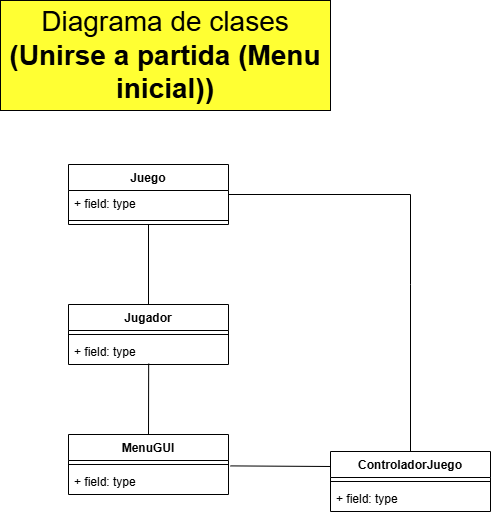

The diagram above was exported from draw.io. Its source (the exported page's mxGraphModel, read from the mxfile embedded in the PNG):
<mxGraphModel dx="9729" dy="-1404" grid="1" gridSize="10" guides="1" tooltips="1" connect="1" arrows="1" fold="1" page="1" pageScale="1" pageWidth="827" pageHeight="1169" math="0" shadow="0">
  <root>
    <mxCell id="0" />
    <mxCell id="1" parent="0" />
    <mxCell id="2" value="Diagrama de clases &lt;b&gt;(Unirse a partida (Menu inicial))&lt;/b&gt;" style="rounded=0;whiteSpace=wrap;html=1;fontSize=28;fillColor=#FFFF33;strokeColor=#000000;" vertex="1" parent="1">
      <mxGeometry x="-3288" y="4706" width="330" height="110" as="geometry" />
    </mxCell>
    <mxCell id="3" value="Juego" style="swimlane;fontStyle=1;align=center;verticalAlign=top;childLayout=stackLayout;horizontal=1;startSize=26;horizontalStack=0;resizeParent=1;resizeParentMax=0;resizeLast=0;collapsible=1;marginBottom=0;whiteSpace=wrap;html=1;" vertex="1" parent="1">
      <mxGeometry x="-3220" y="4870" width="160" height="60" as="geometry" />
    </mxCell>
    <mxCell id="4" value="+ field: type" style="text;strokeColor=none;fillColor=none;align=left;verticalAlign=top;spacingLeft=4;spacingRight=4;overflow=hidden;rotatable=0;points=[[0,0.5],[1,0.5]];portConstraint=eastwest;whiteSpace=wrap;html=1;" vertex="1" parent="3">
      <mxGeometry y="26" width="160" height="26" as="geometry" />
    </mxCell>
    <mxCell id="5" value="" style="line;strokeWidth=1;fillColor=none;align=left;verticalAlign=middle;spacingTop=-1;spacingLeft=3;spacingRight=3;rotatable=0;labelPosition=right;points=[];portConstraint=eastwest;strokeColor=inherit;" vertex="1" parent="3">
      <mxGeometry y="52" width="160" height="8" as="geometry" />
    </mxCell>
    <mxCell id="6" value="Jugador" style="swimlane;fontStyle=1;align=center;verticalAlign=top;childLayout=stackLayout;horizontal=1;startSize=26;horizontalStack=0;resizeParent=1;resizeParentMax=0;resizeLast=0;collapsible=1;marginBottom=0;whiteSpace=wrap;html=1;" vertex="1" parent="1">
      <mxGeometry x="-3220" y="5010" width="160" height="60" as="geometry" />
    </mxCell>
    <mxCell id="7" value="" style="line;strokeWidth=1;fillColor=none;align=left;verticalAlign=middle;spacingTop=-1;spacingLeft=3;spacingRight=3;rotatable=0;labelPosition=right;points=[];portConstraint=eastwest;strokeColor=inherit;" vertex="1" parent="6">
      <mxGeometry y="26" width="160" height="8" as="geometry" />
    </mxCell>
    <mxCell id="8" value="+ field: type" style="text;strokeColor=none;fillColor=none;align=left;verticalAlign=top;spacingLeft=4;spacingRight=4;overflow=hidden;rotatable=0;points=[[0,0.5],[1,0.5]];portConstraint=eastwest;whiteSpace=wrap;html=1;" vertex="1" parent="6">
      <mxGeometry y="34" width="160" height="26" as="geometry" />
    </mxCell>
    <mxCell id="9" value="MenuGUI" style="swimlane;fontStyle=1;align=center;verticalAlign=top;childLayout=stackLayout;horizontal=1;startSize=26;horizontalStack=0;resizeParent=1;resizeParentMax=0;resizeLast=0;collapsible=1;marginBottom=0;whiteSpace=wrap;html=1;" vertex="1" parent="1">
      <mxGeometry x="-3220" y="5140" width="160" height="60" as="geometry" />
    </mxCell>
    <mxCell id="10" value="" style="line;strokeWidth=1;fillColor=none;align=left;verticalAlign=middle;spacingTop=-1;spacingLeft=3;spacingRight=3;rotatable=0;labelPosition=right;points=[];portConstraint=eastwest;strokeColor=inherit;" vertex="1" parent="9">
      <mxGeometry y="26" width="160" height="8" as="geometry" />
    </mxCell>
    <mxCell id="11" value="+ field: type" style="text;strokeColor=none;fillColor=none;align=left;verticalAlign=top;spacingLeft=4;spacingRight=4;overflow=hidden;rotatable=0;points=[[0,0.5],[1,0.5]];portConstraint=eastwest;whiteSpace=wrap;html=1;" vertex="1" parent="9">
      <mxGeometry y="34" width="160" height="26" as="geometry" />
    </mxCell>
    <mxCell id="12" value="ControladorJuego" style="swimlane;fontStyle=1;align=center;verticalAlign=top;childLayout=stackLayout;horizontal=1;startSize=26;horizontalStack=0;resizeParent=1;resizeParentMax=0;resizeLast=0;collapsible=1;marginBottom=0;whiteSpace=wrap;html=1;" vertex="1" parent="1">
      <mxGeometry x="-2958" y="5157" width="160" height="60" as="geometry" />
    </mxCell>
    <mxCell id="13" value="" style="line;strokeWidth=1;fillColor=none;align=left;verticalAlign=middle;spacingTop=-1;spacingLeft=3;spacingRight=3;rotatable=0;labelPosition=right;points=[];portConstraint=eastwest;strokeColor=inherit;" vertex="1" parent="12">
      <mxGeometry y="26" width="160" height="8" as="geometry" />
    </mxCell>
    <mxCell id="14" value="+ field: type" style="text;strokeColor=none;fillColor=none;align=left;verticalAlign=top;spacingLeft=4;spacingRight=4;overflow=hidden;rotatable=0;points=[[0,0.5],[1,0.5]];portConstraint=eastwest;whiteSpace=wrap;html=1;" vertex="1" parent="12">
      <mxGeometry y="34" width="160" height="26" as="geometry" />
    </mxCell>
    <mxCell id="15" value="" style="endArrow=none;html=1;rounded=0;exitX=0.5;exitY=1;exitDx=0;exitDy=0;entryX=0.5;entryY=0;entryDx=0;entryDy=0;" edge="1" source="3" target="6" parent="1">
      <mxGeometry width="50" height="50" relative="1" as="geometry">
        <mxPoint x="-2875" y="4910" as="sourcePoint" />
        <mxPoint x="-3090" y="4910" as="targetPoint" />
      </mxGeometry>
    </mxCell>
    <mxCell id="16" value="" style="endArrow=none;html=1;rounded=0;exitX=0.501;exitY=0.967;exitDx=0;exitDy=0;exitPerimeter=0;entryX=0.5;entryY=0;entryDx=0;entryDy=0;" edge="1" source="8" target="9" parent="1">
      <mxGeometry width="50" height="50" relative="1" as="geometry">
        <mxPoint x="-3140.71" y="5090" as="sourcePoint" />
        <mxPoint x="-3141" y="5130" as="targetPoint" />
      </mxGeometry>
    </mxCell>
    <mxCell id="17" value="" style="endArrow=none;html=1;rounded=0;exitX=1.013;exitY=-0.1;exitDx=0;exitDy=0;exitPerimeter=0;entryX=0;entryY=0.25;entryDx=0;entryDy=0;" edge="1" source="11" target="12" parent="1">
      <mxGeometry width="50" height="50" relative="1" as="geometry">
        <mxPoint x="-2950" y="5089.86" as="sourcePoint" />
        <mxPoint x="-2950" y="5160.86" as="targetPoint" />
      </mxGeometry>
    </mxCell>
    <mxCell id="18" value="" style="endArrow=none;html=1;rounded=0;exitX=1;exitY=0.154;exitDx=0;exitDy=0;exitPerimeter=0;entryX=0.5;entryY=0;entryDx=0;entryDy=0;" edge="1" source="4" target="12" parent="1">
      <mxGeometry width="50" height="50" relative="1" as="geometry">
        <mxPoint x="-2970.08" y="5099.6" as="sourcePoint" />
        <mxPoint x="-2870.08" y="5123.6" as="targetPoint" />
        <Array as="points">
          <mxPoint x="-2878" y="4900" />
          <mxPoint x="-2878" y="4990" />
        </Array>
      </mxGeometry>
    </mxCell>
  </root>
</mxGraphModel>